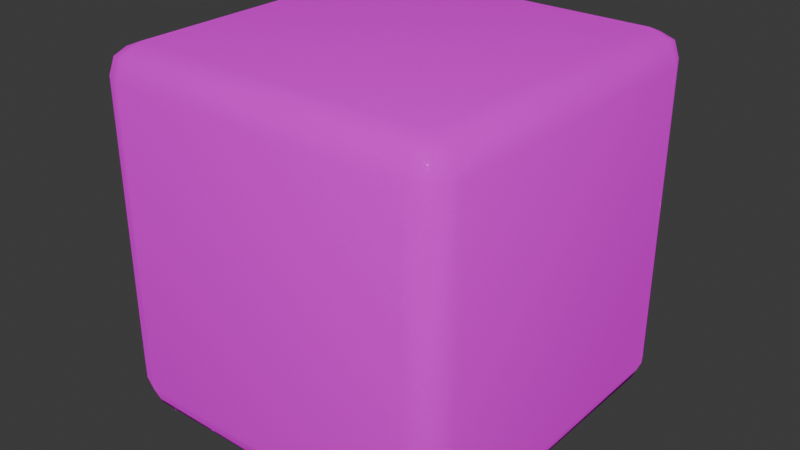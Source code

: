 # Source: Block_red_.blend  (saved by Blender 4.0.36; exported with 4.5.12 LTS)
import bpy
from mathutils import Matrix  # noqa: F401  (used for matrix-valued properties, if any)

bpy.ops.wm.read_factory_settings(use_empty=True)
scene = bpy.context.scene
scene.name = 'Scene'

# ---- collections
col_collection = bpy.data.collections.new('Collection'); scene.collection.children.link(col_collection)

# ---- images (referenced by path relative to the original .blend; pixels are not part of the script)
import os
ASSET_DIR = os.environ.get("B2B_ASSET_DIR", "")  # directory of the original .blend (textures are referenced by path, not embedded)
HERE = os.path.dirname(os.path.abspath(__file__))  # packed textures are extracted next to this script under _unpacked/

def load_image(name, relpath, width, height, colorspace="sRGB"):
    """Load a texture the original file referenced (path relative to the .blend, or extracted next to this script)."""
    p = next((c for c in (os.path.join(HERE, relpath), os.path.join(ASSET_DIR, relpath)) if relpath and os.path.exists(c)), "")
    if p:
        img = bpy.data.images.load(p, check_existing=True)
        img.name = name
    else:  # same state as the original file: an image datablock whose file is absent (Cycles renders it pink)
        img = bpy.data.images.new(name, width, height)
        img.source = "FILE"
        img.filepath = "//" + (relpath or name)
    img.colorspace_settings.name = colorspace
    return img
img_red_block_jpg = load_image('red_block.jpg', 'Reference/red_block.jpg', 1024, 1024, 'sRGB')

# ---- materials (node trees are filled in below, after node groups)
mat_material_001 = bpy.data.materials.new('Material.001')
mat_material_001.use_transparent_shadow = False

# ---- material node trees
mat_material_001.use_nodes = True; mat_material_001.node_tree.nodes.clear()
_N = mat_material_001.node_tree.nodes; _L = mat_material_001.node_tree.links
n0 = _N.new('ShaderNodeBsdfPrincipled'); n0.name = 'Principled BSDF'; n0.location = (10, 300)
n0.inputs[1].default_value = 1.0
n0.inputs[2].default_value = 1.0
n0.inputs[3].default_value = 1.45
n0.inputs[19].default_value = 0.02752
n1 = _N.new('ShaderNodeOutputMaterial'); n1.name = 'Material Output'; n1.location = (300, 300)
n2 = _N.new('ShaderNodeTexImage'); n2.name = 'Image Texture'; n2.location = (-280, 275)
n2.image = img_red_block_jpg
_L.new(n0.outputs[0], n1.inputs[0])
_L.new(n2.outputs[0], n0.inputs[0])
n1.is_active_output = True

# ---- world
world_world = bpy.data.worlds.new('World'); scene.world = world_world
world_world.use_nodes = True; world_world.node_tree.nodes.clear()
_N = world_world.node_tree.nodes; _L = world_world.node_tree.links
n0 = _N.new('ShaderNodeOutputWorld'); n0.name = 'World Output'; n0.location = (300, 300)
n1 = _N.new('ShaderNodeBackground'); n1.name = 'Background'; n1.location = (10, 300)
n1.inputs[0].default_value = (0.05088, 0.05088, 0.05088, 1.0)
_L.new(n1.outputs[0], n0.inputs[0])
n0.is_active_output = True
world_world.color = (0.05088, 0.05088, 0.05088)
world_world.use_sun_shadow = False
world_world.sun_shadow_jitter_overblur = 0.0

# ---- meshes
me_cube = bpy.data.meshes.new('Cube')
me_cube.from_pydata([(0.84, 1.0, 0.84), (0.84, 0.84, 1.0), (1.0, 0.84, 0.84), (0.84, 0.9531, 0.9531), (0.9324, 0.9324, 0.9324), (0.9531, 0.84, 0.9531), (0.9531, 0.9531, 0.84), (0.84, 0.84, -1.0), (0.84, 1.0, -0.84), (1.0, 0.84, -0.84), (0.84, 0.9531, -0.9531), (0.9324, 0.9324, -0.9324), (0.9531, 0.9531, -0.84), (0.9531, 0.84, -0.9531), (1.0, -0.84, 0.84), (0.84, -0.84, 1.0), (0.84, -1.0, 0.84), (0.9531, -0.84, 0.9531), (0.9324, -0.9324, 0.9324), (0.84, -0.9531, 0.9531), (0.9531, -0.9531, 0.84), (1.0, -0.84, -0.84), (0.84, -1.0, -0.84), (0.84, -0.84, -1.0), (0.9531, -0.9531, -0.84), (0.9324, -0.9324, -0.9324), (0.84, -0.9531, -0.9531), (0.9531, -0.84, -0.9531), (-0.84, 1.0, 0.84), (-1.0, 0.84, 0.84), (-0.84, 0.84, 1.0), (-0.9531, 0.9531, 0.84), (-0.9324, 0.9324, 0.9324), (-0.9531, 0.84, 0.9531), (-0.84, 0.9531, 0.9531), (-1.0, 0.84, -0.84), (-0.84, 1.0, -0.84), (-0.84, 0.84, -1.0), (-0.9531, 0.9531, -0.84), (-0.9324, 0.9324, -0.9324), (-0.84, 0.9531, -0.9531), (-0.9531, 0.84, -0.9531), (-1.0, -0.84, 0.84), (-0.84, -1.0, 0.84), (-0.84, -0.84, 1.0), (-0.9531, -0.9531, 0.84), (-0.9324, -0.9324, 0.9324), (-0.84, -0.9531, 0.9531), (-0.9531, -0.84, 0.9531), (-0.84, -0.84, -1.0), (-0.84, -1.0, -0.84), (-1.0, -0.84, -0.84), (-0.84, -0.9531, -0.9531), (-0.9324, -0.9324, -0.9324), (-0.9531, -0.9531, -0.84), (-0.9531, -0.84, -0.9531)], [], [(37, 7, 23, 49), (51, 42, 29, 35), (22, 16, 43, 50), (1, 30, 44, 15), (9, 2, 14, 21), (0, 3, 4, 6), (1, 5, 4, 3), (2, 6, 4, 5), (7, 10, 11, 13), (8, 12, 11, 10), (9, 13, 11, 12), (14, 17, 18, 20), (15, 19, 18, 17), (16, 20, 18, 19), (21, 24, 25, 27), (22, 26, 25, 24), (23, 27, 25, 26), (28, 31, 32, 34), (29, 33, 32, 31), (30, 34, 32, 33), (35, 38, 39, 41), (36, 40, 39, 38), (37, 41, 39, 40), (42, 45, 46, 48), (43, 47, 46, 45), (44, 48, 46, 47), (49, 52, 53, 55), (50, 54, 53, 52), (51, 55, 53, 54), (37, 49, 55, 41), (41, 55, 51, 35), (7, 37, 40, 10), (10, 40, 36, 8), (2, 9, 12, 6), (6, 12, 8, 0), (50, 43, 45, 54), (54, 45, 42, 51), (16, 22, 24, 20), (20, 24, 21, 14), (28, 36, 38, 31), (31, 38, 35, 29), (15, 44, 47, 19), (19, 47, 43, 16), (1, 15, 17, 5), (5, 17, 14, 2), (49, 23, 26, 52), (52, 26, 22, 50), (44, 30, 33, 48), (48, 33, 29, 42), (30, 1, 3, 34), (34, 3, 0, 28), (23, 7, 13, 27), (27, 13, 9, 21), (36, 28, 0, 8)])
me_cube.polygons.foreach_set('use_smooth', [True] * 54)
_uv = me_cube.uv_layers.new(name='UVMap')
_uv.uv.foreach_set('vector', [0.2358, 0.8669, 0.3084, 0.8669, 0.3084, 0.9395, 0.2358, 0.9395, 0.9276, 0.07833, 0.9276, 0.9336, 0.07235, 0.9336, 0.07235, 0.07833, 0.9333, 0.06817, 0.9249, 0.9333, 0.0598, 0.9318, 0.06819, 0.06672, 0.506, 0.8808, 0.5749, 0.8808, 0.5749, 0.9497, 0.506, 0.9497, 0.9413, 0.06353, 0.9375, 0.9423, 0.05871, 0.9385, 0.0625, 0.05974, 0.0786, 0.9376, 0.07869, 1.02, -0.003363, 1.008, -0.003444, 0.9377, 0.506, 0.8808, 0.4994, 0.8808, 0.4985, 0.8742, 0.506, 0.8742, 0.9375, 0.9423, 1.021, 0.9427, 1.021, 1.015, 0.9371, 1.026, 0.3084, 0.8669, 0.3084, 0.86, 0.3153, 0.861, 0.3153, 0.8669, 0.0776, 0.07621, -0.004437, 0.07631, -0.01609, -0.00572, 0.07751, -0.005828, 0.9413, 0.06353, 0.9417, -0.02016, 1.014, -0.01985, 1.025, 0.06389, 0.05871, 0.9385, 0.05835, 1.022, -0.01356, 1.022, -0.02499, 0.9382, 0.506, 0.9497, 0.506, 0.9563, 0.4994, 0.9554, 0.4994, 0.9497, 0.9249, 0.9333, 0.9891, 0.9366, 0.9793, 0.9881, 0.9277, 0.997, 0.0625, 0.05974, -0.02119, 0.05938, -0.02088, -0.01253, 0.06286, -0.02396, 0.9333, 0.06817, 0.9365, 0.003962, 0.9881, 0.0138, 0.997, 0.06554, 0.3084, 0.9395, 0.3153, 0.9395, 0.3163, 0.9464, 0.3084, 0.9464, 0.94, 0.9366, 1.022, 0.9365, 1.022, 0.9839, 0.9401, 1.019, 0.07235, 0.9336, 0.07235, 1.015, 0.02532, 1.015, -0.009103, 0.9336, 0.5749, 0.8808, 0.5749, 0.8742, 0.5787, 0.8742, 0.5815, 0.8808, 0.07235, 0.07833, -0.009103, 0.07833, -0.009103, 0.0313, 0.07235, -0.003127, 0.939, 0.07522, 0.9389, -0.006821, 0.9863, -0.006875, 1.021, 0.07512, 0.2358, 0.8669, 0.2289, 0.8669, 0.2289, 0.8629, 0.2358, 0.86, 0.9276, 0.9336, 1.009, 0.9336, 1.009, 0.9807, 0.9276, 1.015, 0.0598, 0.9318, 0.05658, 0.996, 0.005001, 0.9862, -0.003956, 0.9345, 0.5749, 0.9497, 0.5815, 0.9497, 0.5815, 0.9535, 0.5749, 0.9563, 0.2358, 0.9395, 0.2358, 0.9464, 0.2318, 0.9464, 0.2289, 0.9395, 0.06819, 0.06672, 0.003981, 0.06336, 0.01382, 0.01193, 0.06541, 0.002961, 0.9276, 0.07833, 0.9276, -0.003127, 0.9747, -0.003127, 1.009, 0.07833, 0.2358, 0.8669, 0.2358, 0.9395, 0.2289, 0.9395, 0.2289, 0.8669, 0.07235, -0.003127, 0.9276, -0.003127, 0.9276, 0.07833, 0.07235, 0.07833, 0.3084, 0.8669, 0.2358, 0.8669, 0.2358, 0.86, 0.3084, 0.86, 0.07751, -0.005828, 0.9389, -0.006821, 0.939, 0.07522, 0.0776, 0.07621, 0.9375, 0.9423, 0.9413, 0.06353, 1.025, 0.06389, 1.021, 0.9427, -0.003444, 0.9377, -0.004437, 0.07631, 0.0776, 0.07621, 0.0786, 0.9376, 0.06819, 0.06672, 0.0598, 0.9318, -0.003956, 0.9345, 0.003981, 0.06336, 1.009, 0.07833, 1.009, 0.9336, 0.9276, 0.9336, 0.9276, 0.07833, 0.9249, 0.9333, 0.9333, 0.06817, 0.997, 0.06554, 0.9891, 0.9366, -0.02499, 0.9382, -0.02119, 0.05938, 0.0625, 0.05974, 0.05871, 0.9385, 0.94, 0.9366, 0.939, 0.07522, 1.021, 0.07512, 1.022, 0.9365, -0.009103, 0.9336, -0.009103, 0.07833, 0.07235, 0.07833, 0.07235, 0.9336, 0.506, 0.9497, 0.5749, 0.9497, 0.5749, 0.9563, 0.506, 0.9563, 0.9277, 0.997, 0.05658, 0.996, 0.0598, 0.9318, 0.9249, 0.9333, 0.506, 0.8808, 0.506, 0.9497, 0.4994, 0.9497, 0.4994, 0.8808, 0.9371, 1.026, 0.05835, 1.022, 0.05871, 0.9385, 0.9375, 0.9423, 0.2358, 0.9395, 0.3084, 0.9395, 0.3084, 0.9464, 0.2358, 0.9464, 0.06541, 0.002961, 0.9365, 0.003962, 0.9333, 0.06817, 0.06819, 0.06672, 0.5749, 0.9497, 0.5749, 0.8808, 0.5815, 0.8808, 0.5815, 0.9497, 0.9276, 1.015, 0.07235, 1.015, 0.07235, 0.9336, 0.9276, 0.9336, 0.5749, 0.8808, 0.506, 0.8808, 0.506, 0.8742, 0.5749, 0.8742, 0.9401, 1.019, 0.07869, 1.02, 0.0786, 0.9376, 0.94, 0.9366, 0.3084, 0.9395, 0.3084, 0.8669, 0.3153, 0.8669, 0.3153, 0.9395, 0.06286, -0.02396, 0.9417, -0.02016, 0.9413, 0.06353, 0.0625, 0.05974, 0.939, 0.07522, 0.94, 0.9366, 0.0786, 0.9376, 0.0776, 0.07621])
me_cube.materials.append(mat_material_001)
me_cube.materials.append(mat_material_001)
me_cube.use_mirror_vertex_groups = False
me_cube.update()

# ---- objects
ob_cube = bpy.data.objects.new('Cube', me_cube)

# ---- transforms, parenting, visibility, modifiers, constraints
ob_cube.location = (0.0, 0.0, 1.18)
ob_cube.lock_rotations_4d = False
ob_cube.empty_display_type = 'ARROWS'
ob_cube.lineart.crease_threshold = 0.0

# ---- collection membership
col_collection.objects.link(ob_cube)

# ---- scene / render settings (as saved in the file)
scene.frame_start = 1; scene.frame_end = 250; scene.frame_set(1)
scene.render.engine = 'BLENDER_EEVEE_NEXT'
scene.cycles.sampling_pattern = 'TABULATED_SOBOL'
bpy.context.view_layer.update()

# ---- added for rendering (the .blend has no active camera and no usable light): camera, sun
cam_auto = bpy.data.cameras.new('AutoCamera')
cam_auto.lens = 50.0
cam_auto.sensor_width = 36.0
cam_auto.clip_end = 1000.0
ob_auto_camera = bpy.data.objects.new('AutoCamera', cam_auto)
scene.collection.objects.link(ob_auto_camera)
ob_auto_camera.location = (3.20507, -3.84609, 3.74414)
ob_auto_camera.rotation_euler = (1.09748, -7.21219e-08, 0.694738)
scene.camera = ob_auto_camera
light_auto_sun = bpy.data.lights.new('AutoSun', 'SUN')
light_auto_sun.energy = 3.0
light_auto_sun.angle = 0.0523599
ob_auto_sun = bpy.data.objects.new('AutoSun', light_auto_sun)
scene.collection.objects.link(ob_auto_sun)
ob_auto_sun.rotation_euler = (0.872665, 0.174533, 0.523599)
bpy.context.view_layer.update()
